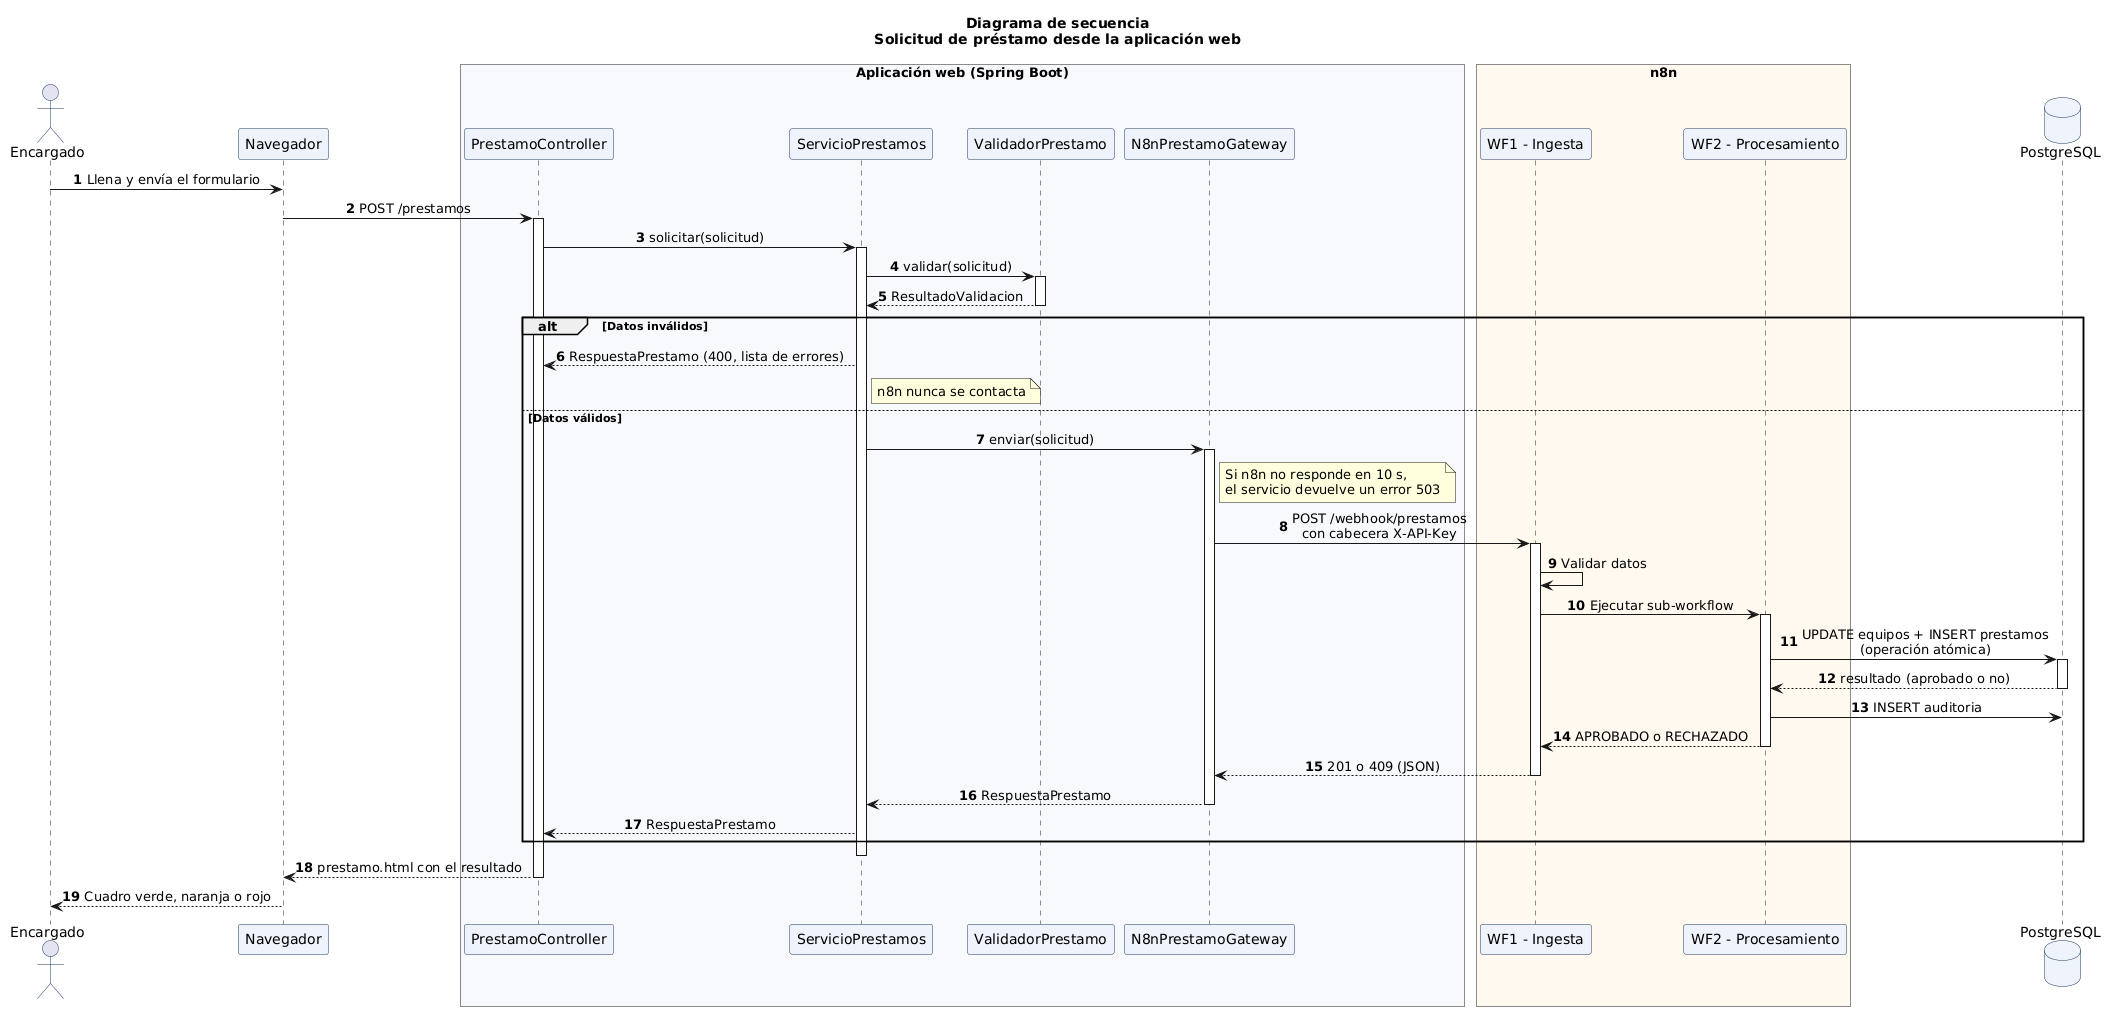

The diagram above was rendered by PlantUML. Its source (embedded in the PNG):
@startuml
skinparam shadowing false
skinparam sequenceMessageAlign center
skinparam ParticipantBackgroundColor #EEF3FA
skinparam ParticipantBorderColor #1F3864
skinparam ActorBorderColor #1F3864
skinparam DatabaseBackgroundColor #EEF3FA
skinparam DatabaseBorderColor #1F3864
autonumber
title Diagrama de secuencia\nSolicitud de préstamo desde la aplicación web

actor "Encargado" as U
participant "Navegador" as NAV

box "Aplicación web (Spring Boot)" #F7F9FC
participant "PrestamoController" as CTRL
participant "ServicioPrestamos" as SERV
participant "ValidadorPrestamo" as VAL
participant "N8nPrestamoGateway" as GW
end box

box "n8n" #FFF8EE
participant "WF1 - Ingesta" as WF1
participant "WF2 - Procesamiento" as WF2
end box

database "PostgreSQL" as DB

U -> NAV : Llena y envía el formulario
NAV -> CTRL : POST /prestamos
activate CTRL
CTRL -> SERV : solicitar(solicitud)
activate SERV
SERV -> VAL : validar(solicitud)
activate VAL
VAL --> SERV : ResultadoValidacion
deactivate VAL

alt Datos inválidos
  SERV --> CTRL : RespuestaPrestamo (400, lista de errores)
  note right of SERV : n8n nunca se contacta
else Datos válidos
  SERV -> GW : enviar(solicitud)
  activate GW
  note right of GW
    Si n8n no responde en 10 s,
    el servicio devuelve un error 503
  end note
  GW -> WF1 : POST /webhook/prestamos\ncon cabecera X-API-Key
  activate WF1
  WF1 -> WF1 : Validar datos
  WF1 -> WF2 : Ejecutar sub-workflow
  activate WF2
  WF2 -> DB : UPDATE equipos + INSERT prestamos\n(operación atómica)
  activate DB
  DB --> WF2 : resultado (aprobado o no)
  deactivate DB
  WF2 -> DB : INSERT auditoria
  WF2 --> WF1 : APROBADO o RECHAZADO
  deactivate WF2
  WF1 --> GW : 201 o 409 (JSON)
  deactivate WF1
  GW --> SERV : RespuestaPrestamo
  deactivate GW
  SERV --> CTRL : RespuestaPrestamo
end

deactivate SERV
CTRL --> NAV : prestamo.html con el resultado
deactivate CTRL
NAV --> U : Cuadro verde, naranja o rojo
@enduml